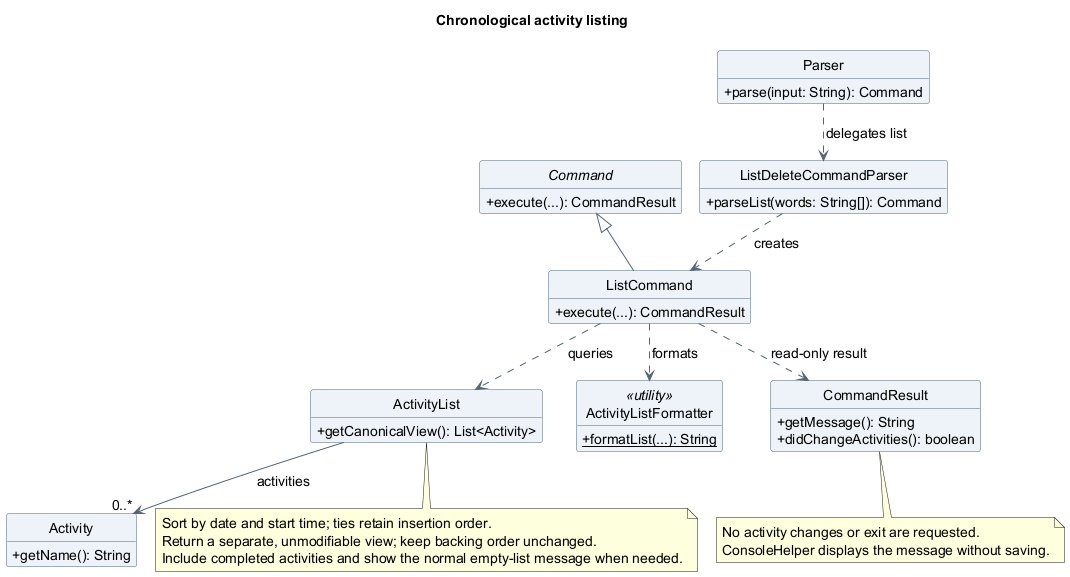

The diagram above was rendered by PlantUML. Its source (embedded in the PNG):
@startuml
!pragma layout smetana
title Chronological activity listing
skinparam backgroundColor white
skinparam shadowing false
skinparam defaultFontName SansSerif
skinparam defaultFontSize 14
skinparam ArrowColor #526477
skinparam classAttributeIconSize 0
skinparam classBackgroundColor #EDF3F8
skinparam classBorderColor #526477
hide circle
hide empty members

abstract class Command {
  +execute(...): CommandResult
}
class Parser {
  +parse(input: String): Command
}
class ListDeleteCommandParser {
  +parseList(words: String[]): Command
}
class ListCommand {
  +execute(...): CommandResult
}
class ActivityList {
  +getCanonicalView(): List<Activity>
}
class Activity {
  +getName(): String
}
class ActivityListFormatter <<utility>> {
  {static} +formatList(...): String
}
class CommandResult {
  +getMessage(): String
  +didChangeActivities(): boolean
}
Command <|-- ListCommand
Parser ..> ListDeleteCommandParser : delegates list
ListDeleteCommandParser ..> ListCommand : creates
ListCommand ..> ActivityList : queries
ListCommand ..> ActivityListFormatter : formats
ListCommand ..> CommandResult : read-only result
ActivityList --> "0..*" Activity : activities
note bottom of ActivityList
  Sort by date and start time; ties retain insertion order.
  Return a separate, unmodifiable view; keep backing order unchanged.
  Include completed activities and show the normal empty-list message when needed.
end note
note bottom of CommandResult
  No activity changes or exit are requested.
  ConsoleHelper displays the message without saving.
end note
@enduml